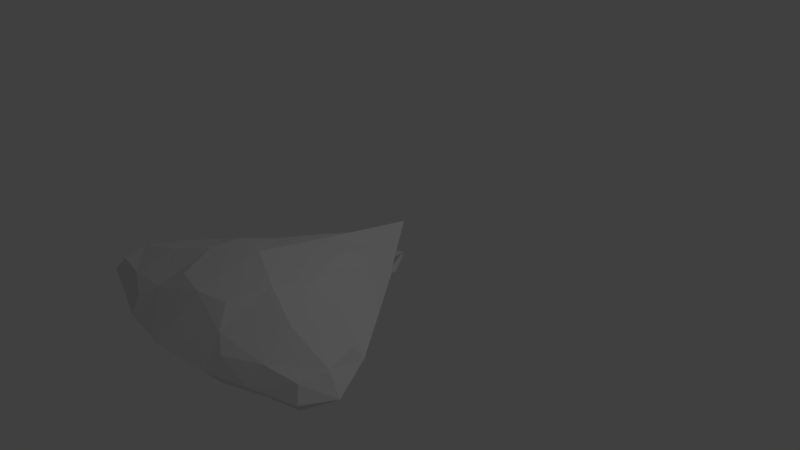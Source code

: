 # Source: ship2.blend  (saved by Blender 2.79.0; exported with 4.5.12 LTS)
import bpy
from mathutils import Matrix  # noqa: F401  (used for matrix-valued properties, if any)

bpy.ops.wm.read_factory_settings(use_empty=True)
scene = bpy.context.scene
scene.name = 'Scene'

# ---- collections
col_collection_1 = bpy.data.collections.new('Collection 1'); scene.collection.children.link(col_collection_1)

# ---- materials (node trees are filled in below, after node groups)
mat_material = bpy.data.materials.new('Material')
mat_material.alpha_threshold = 0.0
mat_material.use_transparent_shadow = False
mat_material.roughness = 0.5
mat_material.line_color = (0.0, 0.0, 0.0, 1.0)

# ---- material node trees

# ---- world
world_world = bpy.data.worlds.new('World'); scene.world = world_world
world_world.color = (0.05088, 0.05088, 0.05088)
world_world.use_sun_shadow = False
world_world.sun_shadow_jitter_overblur = 0.0
world_world.cycles.sampling_method = 'MANUAL'

# ---- cameras
cam_camera = bpy.data.cameras.new('Camera')
cam_camera.clip_end = 100.0
cam_camera.lens = 35.0
cam_camera.sensor_width = 32.0
cam_camera.sensor_height = 18.0
cam_camera.ortho_scale = 7.314
cam_camera.dof.focus_distance = 0.0
cam_camera.dof.aperture_fstop = 128.0

# ---- lights
light_lamp = bpy.data.lights.new('Lamp', 'POINT')
light_lamp.transmission_factor = 0.0
light_lamp.cutoff_distance = 30.0
light_lamp.energy = 100.0
light_lamp.shadow_buffer_clip_start = 1.001
light_lamp.shadow_soft_size = 0.1
light_lamp.shadow_maximum_resolution = 0.006
light_lamp.use_absolute_resolution = True

# ---- meshes
me_cube = bpy.data.meshes.new('Cube')
me_cube.from_pydata([(0.0, 1.914, 0.9495), (-0.8607, 0.5133, 0.0), (0.0, -0.6139, 0.2655), (-3.025, 2.574, 0.0), (-1.309, 1.908, 0.5339), (0.0, 3.474, 0.0), (-1.177, 3.034, 0.0), (0.0, 0.7209, 0.0)], [(2, 7)], [(0, 4, 1), (0, 1, 2), (1, 4, 3), (0, 5, 4), (3, 4, 6), (5, 6, 4)])
me_cube.materials.append(mat_material)
me_cube.use_remesh_preserve_volume = False
me_cube.use_remesh_preserve_attributes = False
me_cube.use_mirror_vertex_groups = False
me_cube.update()

# ---- objects
ob_cube = bpy.data.objects.new('Cube', me_cube)
ob_lamp = bpy.data.objects.new('Lamp', light_lamp)
ob_camera = bpy.data.objects.new('Camera', cam_camera)

# ---- transforms, parenting, visibility, modifiers, constraints
ob_cube.location = (0.0, 0.0, 0.0)
ob_cube.rotation_euler = (0.0, -0.0, 3.139)
ob_cube.lock_rotations_4d = False
ob_cube.empty_display_type = 'ARROWS'
ob_cube.lineart.crease_threshold = 0.0
_m = ob_cube.modifiers.new('Mirror', 'MIRROR')
_m.use_axis = (True, False, True)
_m.use_clip = True
_m = ob_cube.modifiers.new('Subsurf', 'SUBSURF')
_m.uv_smooth = 'PRESERVE_CORNERS'
_m.quality = 1
_m.render_levels = 1
_m.show_only_control_edges = False
_m = ob_cube.modifiers.new('Solidify', 'SOLIDIFY')
_m.thickness = 0.081
_m.nonmanifold_thickness_mode = 'FIXED'
_m.nonmanifold_merge_threshold = 0.0003
_m = ob_cube.modifiers.new('Triangulate', 'TRIANGULATE')
ob_lamp.location = (4.076, 1.005, 5.904)
ob_lamp.rotation_euler = (0.6503, 0.05522, 1.866)
ob_lamp.lock_rotations_4d = False
ob_lamp.empty_display_type = 'ARROWS'
ob_lamp.color = (0.0, 0.0, 0.0, 0.0)
ob_lamp.lineart.crease_threshold = 0.0
ob_camera.location = (7.481, -6.508, 5.344)
ob_camera.rotation_euler = (1.109, 0.0, 0.8149)
ob_camera.lock_rotations_4d = False
ob_camera.empty_display_type = 'ARROWS'
ob_camera.color = (0.0, 0.0, 0.0, 0.0)
ob_camera.display_type = 'WIRE'
ob_camera.lineart.crease_threshold = 0.0

# ---- collection membership
col_collection_1.objects.link(ob_cube)
col_collection_1.objects.link(ob_lamp)
col_collection_1.objects.link(ob_camera)

# ---- scene / render settings (as saved in the file)
scene.camera = ob_camera
scene.frame_start = 1; scene.frame_end = 250; scene.frame_set(1)
scene.render.engine = 'BLENDER_EEVEE_NEXT'
scene.render.resolution_percentage = 50
scene.render.dither_intensity = 0.0
scene.cycles.use_denoising = False
scene.cycles.samples = 128
scene.cycles.sampling_pattern = 'TABULATED_SOBOL'
scene.cycles.use_adaptive_sampling = False
scene.cycles.use_light_tree = False
scene.cycles.blur_glossy = 0.0
scene.cycles.sample_clamp_indirect = 0.0
scene.view_settings.view_transform = 'Standard'
bpy.context.view_layer.update()
